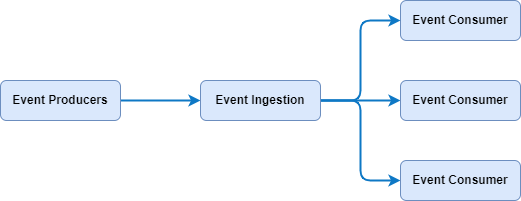

The diagram above was exported from draw.io. Its source (the exported page's mxGraphModel, read from the mxfile embedded in the PNG):
<mxGraphModel dx="1571" dy="1124" grid="1" gridSize="10" guides="1" tooltips="1" connect="1" arrows="1" fold="1" page="1" pageScale="1" pageWidth="1169" pageHeight="827" background="#ffffff" math="0" shadow="0">
  <root>
    <mxCell id="0" />
    <mxCell id="1" parent="0" />
    <mxCell id="31" style="edgeStyle=none;html=1;entryX=0;entryY=0.5;entryDx=0;entryDy=0;strokeColor=#0E78C5;startArrow=none;startFill=0;strokeWidth=2;" parent="1" source="26" target="28" edge="1">
      <mxGeometry relative="1" as="geometry" />
    </mxCell>
    <mxCell id="26" value="Event Producers" style="rounded=1;whiteSpace=wrap;html=1;fillColor=#dae8fc;strokeColor=#6c8ebf;fontStyle=1" parent="1" vertex="1">
      <mxGeometry x="40" y="120" width="120" height="40" as="geometry" />
    </mxCell>
    <mxCell id="27" value="Event Consumer" style="rounded=1;whiteSpace=wrap;html=1;fillColor=#dae8fc;strokeColor=#6c8ebf;fontStyle=1" parent="1" vertex="1">
      <mxGeometry x="440" y="40" width="120" height="40" as="geometry" />
    </mxCell>
    <mxCell id="32" style="edgeStyle=orthogonalEdgeStyle;html=1;entryX=0;entryY=0.5;entryDx=0;entryDy=0;strokeColor=#0E78C5;startArrow=none;startFill=0;strokeWidth=2;" parent="1" source="28" target="27" edge="1">
      <mxGeometry relative="1" as="geometry">
        <Array as="points">
          <mxPoint x="400" y="140" />
          <mxPoint x="400" y="60" />
        </Array>
      </mxGeometry>
    </mxCell>
    <mxCell id="33" style="edgeStyle=none;html=1;entryX=0;entryY=0.5;entryDx=0;entryDy=0;strokeColor=#0E78C5;startArrow=none;startFill=0;strokeWidth=2;" parent="1" source="28" target="29" edge="1">
      <mxGeometry relative="1" as="geometry" />
    </mxCell>
    <mxCell id="34" style="edgeStyle=orthogonalEdgeStyle;html=1;entryX=0;entryY=0.5;entryDx=0;entryDy=0;strokeColor=#0E78C5;startArrow=none;startFill=0;strokeWidth=2;" parent="1" source="28" target="30" edge="1">
      <mxGeometry relative="1" as="geometry" />
    </mxCell>
    <mxCell id="28" value="Event Ingestion" style="rounded=1;whiteSpace=wrap;html=1;fillColor=#dae8fc;strokeColor=#6c8ebf;fontStyle=1" parent="1" vertex="1">
      <mxGeometry x="240" y="120" width="120" height="40" as="geometry" />
    </mxCell>
    <mxCell id="29" value="Event Consumer" style="rounded=1;whiteSpace=wrap;html=1;fillColor=#dae8fc;strokeColor=#6c8ebf;fontStyle=1" parent="1" vertex="1">
      <mxGeometry x="440" y="120" width="120" height="40" as="geometry" />
    </mxCell>
    <mxCell id="30" value="Event Consumer" style="rounded=1;whiteSpace=wrap;html=1;fillColor=#dae8fc;strokeColor=#6c8ebf;fontStyle=1" parent="1" vertex="1">
      <mxGeometry x="440" y="200" width="120" height="40" as="geometry" />
    </mxCell>
  </root>
</mxGraphModel>